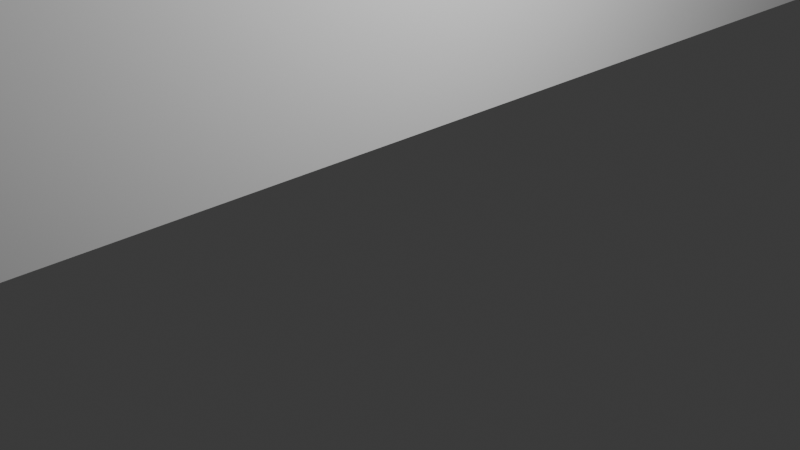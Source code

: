 # Source: PlainWall48.blend  (saved by Blender 4.0.36; exported with 4.5.12 LTS)
import bpy
from mathutils import Matrix  # noqa: F401  (used for matrix-valued properties, if any)

bpy.ops.wm.read_factory_settings(use_empty=True)
scene = bpy.context.scene
scene.name = 'Scene'

# ---- collections
col_collection = bpy.data.collections.new('Collection'); scene.collection.children.link(col_collection)

# ---- materials (node trees are filled in below, after node groups)
mat_material = bpy.data.materials.new('Material')
mat_material.alpha_threshold = 0.0
mat_material.use_transparent_shadow = False
mat_material.roughness = 0.5
mat_material.line_color = (0.0, 0.0, 0.0, 1.0)

# ---- material node trees
mat_material.use_nodes = True; mat_material.node_tree.nodes.clear()
_N = mat_material.node_tree.nodes; _L = mat_material.node_tree.links
n0 = _N.new('ShaderNodeOutputMaterial'); n0.name = 'Material Output'; n0.location = (300, 300)
n1 = _N.new('ShaderNodeBsdfPrincipled'); n1.name = 'Principled BSDF'; n1.location = (10, 300)
n1.inputs[3].default_value = 1.45
_L.new(n1.outputs[0], n0.inputs[0])
n0.is_active_output = True

# ---- world
world_world = bpy.data.worlds.new('World'); scene.world = world_world
world_world.use_nodes = True; world_world.node_tree.nodes.clear()
_N = world_world.node_tree.nodes; _L = world_world.node_tree.links
n0 = _N.new('ShaderNodeOutputWorld'); n0.name = 'World Output'; n0.location = (300, 300)
n1 = _N.new('ShaderNodeBackground'); n1.name = 'Background'; n1.location = (10, 300)
n1.inputs[0].default_value = (0.05088, 0.05088, 0.05088, 1.0)
_L.new(n1.outputs[0], n0.inputs[0])
n0.is_active_output = True
world_world.color = (0.05088, 0.05088, 0.05088)
world_world.use_sun_shadow = False
world_world.sun_shadow_jitter_overblur = 0.0

# ---- cameras
cam_camera = bpy.data.cameras.new('Camera')
cam_camera.clip_end = 100.0
cam_camera.ortho_scale = 7.314

# ---- lights
light_light = bpy.data.lights.new('Light', 'POINT')
light_light.transmission_factor = 0.0
light_light.use_soft_falloff = False
light_light.energy = 1000.0
light_light.shadow_soft_size = 0.1
light_light.shadow_maximum_resolution = 0.006
light_light.use_absolute_resolution = True

# ---- meshes
me_cube = bpy.data.meshes.new('Cube')
me_cube.from_pydata([(1.0, 1.0, 1.0), (1.0, 1.0, -1.0), (1.0, -1.0, 1.0), (1.0, -1.0, -1.0), (-1.0, 1.0, 1.0), (-1.0, 1.0, -1.0), (-1.0, -1.0, 1.0), (-1.0, -1.0, -1.0)], [], [(0, 4, 6, 2), (3, 2, 6, 7), (7, 6, 4, 5), (5, 1, 3, 7), (1, 0, 2, 3), (5, 4, 0, 1)])
_uv = me_cube.uv_layers.new(name='UVMap')
_uv.uv.foreach_set('vector', [0.625, 0.5, 0.875, 0.5, 0.875, 0.75, 0.625, 0.75, 0.375, 0.75, 0.625, 0.75, 0.625, 1.0, 0.375, 1.0, 0.375, 0.0, 0.625, 0.0, 0.625, 0.25, 0.375, 0.25, 0.125, 0.5, 0.375, 0.5, 0.375, 0.75, 0.125, 0.75, 0.375, 0.5, 0.625, 0.5, 0.625, 0.75, 0.375, 0.75, 0.375, 0.25, 0.625, 0.25, 0.625, 0.5, 0.375, 0.5])
me_cube.materials.append(mat_material)
me_cube.use_mirror_vertex_groups = False
me_cube.update()

# ---- objects
ob_cube = bpy.data.objects.new('Cube', me_cube)
ob_light = bpy.data.objects.new('Light', light_light)
ob_camera = bpy.data.objects.new('Camera', cam_camera)

# ---- transforms, parenting, visibility, modifiers, constraints
ob_cube.location = (-0.2038, -0.5803, 3.997)
ob_cube.scale = (0.4, 48.0, 4.0)
ob_cube.lock_rotations_4d = False
ob_cube.empty_display_type = 'ARROWS'
ob_cube.lineart.crease_threshold = 0.0
ob_light.location = (4.076, 1.005, 3.997)
ob_light.rotation_euler = (0.6503, 0.05522, 1.866)
ob_light.lock_rotations_4d = False
ob_light.empty_display_type = 'ARROWS'
ob_light.color = (0.0, 0.0, 0.0, 0.0)
ob_light.lineart.crease_threshold = 0.0
ob_camera.location = (7.359, -6.926, 3.997)
ob_camera.rotation_euler = (1.109, 4.011e-09, 0.8149)
ob_camera.lock_rotations_4d = False
ob_camera.empty_display_type = 'ARROWS'
ob_camera.color = (0.0, 0.0, 0.0, 0.0)
ob_camera.display_type = 'WIRE'
ob_camera.lineart.crease_threshold = 0.0

# ---- collection membership
col_collection.objects.link(ob_cube)
col_collection.objects.link(ob_light)
col_collection.objects.link(ob_camera)

# ---- scene / render settings (as saved in the file)
scene.camera = ob_camera
scene.frame_start = 1; scene.frame_end = 250; scene.frame_set(18)
scene.render.engine = 'BLENDER_EEVEE_NEXT'
scene.cycles.sampling_pattern = 'TABULATED_SOBOL'
bpy.context.view_layer.update()
